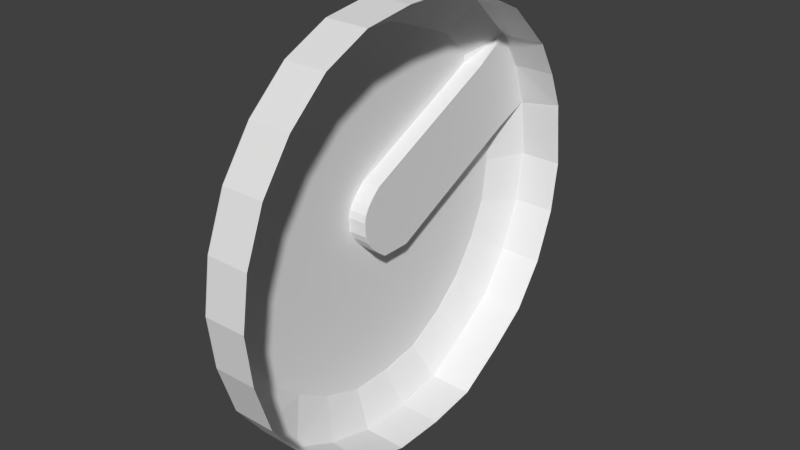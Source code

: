 # Source: helmet.016.blend  (saved by Blender 2.80.75; exported with 4.5.12 LTS)
import bpy
from mathutils import Matrix  # noqa: F401  (used for matrix-valued properties, if any)

bpy.ops.wm.read_factory_settings(use_empty=True)
scene = bpy.context.scene
scene.name = 'Scene'

# ---- collections
col_helmet = bpy.data.collections.new('helmet'); scene.collection.children.link(col_helmet)

# ---- world
world_world = bpy.data.worlds.new('World'); scene.world = world_world
world_world.color = (0.05088, 0.05088, 0.05088)
world_world.use_sun_shadow = False
world_world.sun_shadow_jitter_overblur = 0.0
world_world.cycles.sampling_method = 'MANUAL'
world_world.cycles.sample_map_resolution = 256

# ---- meshes
me_helmet_016 = bpy.data.meshes.new('helmet.016')
me_helmet_016.from_pydata([(-6.976, 158.9, 0.9382), (-6.976, 159.6, 0.8351), (-7.216, 159.5, 0.34), (-7.216, 158.9, 0.4254), (-6.976, 160.3, 0.5648), (-7.216, 160.1, 0.1163), (-6.976, 160.9, 0.143), (-7.216, 160.5, -0.2329), (-6.976, 161.4, -0.4057), (-7.216, 160.9, -0.6872), (-6.976, 161.7, -1.049), (-7.216, 161.2, -1.22), (-6.976, 161.8, -1.751), (-7.216, 161.3, -1.801), (-6.976, 161.8, -2.469), (-7.216, 161.3, -2.396), (-6.976, 161.6, -3.163), (-7.216, 161.1, -2.97), (-6.976, 161.3, -3.791), (-7.216, 160.9, -3.49), (-6.97, 159.0, -2.311), (-6.97, 159.3, -1.784), (-6.97, 159.4, -1.894), (-6.97, 159.1, -2.487), (-6.985, 159.3, -1.772), (-7.208, 159.3, -1.772), (-7.208, 159.4, -1.881), (-6.985, 159.4, -1.881), (-6.985, 158.8, -1.631), (-7.208, 158.8, -1.631), (-7.208, 159.0, -1.614), (-6.985, 159.0, -1.614), (-7.208, 159.1, -1.634), (-6.985, 159.1, -1.634), (-7.208, 160.4, -3.916), (-6.985, 160.7, -4.359), (-6.985, 160.4, -3.916), (-7.223, 159.5, 0.3126), (-7.223, 159.1, -1.62), (-7.223, 159.0, -1.599), (-7.223, 158.9, 0.3972), (-7.223, 160.0, 0.09104), (-7.223, 159.2, -1.675), (-7.208, 159.2, -1.688), (-6.985, 159.2, -1.688), (-7.208, 159.8, -2.695), (-7.208, 160.0, -3.102), (-6.985, 160.0, -3.102), (-6.985, 159.8, -2.695), (-7.223, 160.5, -0.2545), (-7.223, 159.4, -1.76), (-7.223, 160.9, -0.7038), (-7.223, 159.4, -1.872), (-7.223, 161.2, -1.233), (-7.223, 159.7, -2.279), (-6.97, 158.7, -1.703), (-6.97, 158.7, -1.689), (-6.97, 158.8, -1.639), (-6.97, 158.9, -1.623), (-6.97, 159.1, -1.646), (-6.97, 158.8, -1.959), (-6.97, 158.7, -1.783), (-6.97, 159.2, -1.7), (-6.97, 158.9, -2.135), (-6.97, 160.0, -3.11), (-6.97, 159.6, -3.439), (-6.97, 159.4, -3.042), (-6.97, 159.8, -2.703), (-6.97, 160.7, -4.415), (-6.97, 160.2, -4.711), (-6.97, 159.9, -4.233), (-6.97, 160.4, -3.924), (-7.208, 160.2, -3.509), (-6.985, 160.2, -3.509), (-7.208, 159.6, -2.288), (-6.985, 159.6, -2.288), (-6.97, 159.7, -3.836), (-6.97, 160.2, -3.517), (-6.97, 159.6, -2.297), (-6.97, 159.2, -2.644), (-7.223, 160.3, -3.501), (-7.223, 161.1, -2.972), (-7.223, 160.8, -3.473), (-7.223, 160.4, -3.89), (-7.223, 160.1, -3.094), (-7.223, 161.3, -2.401), (-7.223, 159.9, -2.687), (-7.223, 161.3, -1.81), (-6.955, 158.2, 0.867), (-6.371, 158.2, 0.8669), (-6.371, 158.9, 0.9516), (-6.955, 158.9, 0.9516), (-6.371, 159.6, 0.848), (-6.955, 159.6, 0.8481), (-6.371, 160.3, 0.5765), (-6.955, 160.3, 0.5766), (-6.371, 160.9, 0.1528), (-6.955, 160.9, 0.1529), (-6.371, 161.4, -0.3984), (-6.955, 161.4, -0.3983), (-6.371, 161.7, -1.045), (-6.955, 161.7, -1.045), (-6.371, 161.8, -1.75), (-6.955, 161.8, -1.75), (-6.371, 161.8, -2.471), (-6.955, 161.8, -2.471), (-6.371, 161.6, -3.168), (-6.955, 161.6, -3.168), (-6.371, 161.3, -3.799), (-6.955, 161.3, -3.799), (-6.955, 160.7, -4.421), (-6.371, 160.7, -4.421), (-6.371, 160.7, -4.431), (-6.955, 160.7, -4.424), (-6.976, 158.2, 0.8539), (-7.216, 158.3, 0.3556), (-6.985, 158.7, -1.675), (-7.208, 158.7, -1.676), (-7.223, 158.8, -1.616), (-7.223, 158.3, 0.3282), (-6.955, 157.5, 0.6411), (-6.371, 157.5, 0.6445), (-7.216, 157.8, 0.1686), (-6.976, 157.5, 0.629), (-7.223, 158.7, -1.663), (-7.223, 157.8, 0.1433), (-7.216, 160.5, -3.917), (-6.976, 160.7, -4.397), (-7.214, 160.5, -3.909), (-7.212, 160.5, -3.916), (-6.975, 160.7, -4.4), (-6.968, 160.7, -4.415), (-6.966, 160.7, -4.42), (-6.974, 160.7, -4.404), (-6.968, 157.5, 0.6381), (-6.968, 158.2, 0.8637), (-6.968, 158.9, 0.9483), (-6.968, 159.6, 0.8448), (-6.968, 160.3, 0.5736), (-6.968, 160.9, 0.1504), (-6.968, 161.4, -0.4002), (-6.968, 161.7, -1.046), (-6.968, 161.8, -1.75), (-6.968, 161.8, -2.471), (-6.968, 161.6, -3.166), (-6.968, 161.3, -3.797), (-6.974, 159.1, -1.637), (-6.974, 159.2, -1.691), (-6.974, 158.8, -1.633), (-6.974, 159.0, -1.616), (-7.219, 159.2, -1.685), (-7.219, 159.1, -1.631), (-7.219, 159.0, -1.61), (-7.219, 158.8, -1.627), (-7.221, 161.1, -2.968), (-7.221, 160.8, -3.482), (-7.221, 161.3, -2.396), (-7.221, 161.3, -1.804), (-7.221, 161.2, -1.226), (-7.221, 160.9, -0.695), (-7.221, 160.5, -0.2432), (-7.221, 160.1, 0.1041), (-7.221, 159.5, 0.3267), (-7.221, 158.9, 0.4116), (-7.221, 158.3, 0.3423), (-7.219, 158.7, -1.673), (-6.974, 159.3, -1.775), (-6.974, 159.4, -1.884), (-6.974, 159.6, -2.29), (-7.219, 159.3, -1.769), (-7.219, 159.4, -1.879), (-7.219, 159.6, -2.286), (-6.974, 159.8, -2.697), (-6.974, 160.0, -3.104), (-6.974, 160.2, -3.511), (-6.974, 160.4, -3.918), (-7.219, 159.8, -2.693), (-7.219, 160.0, -3.1), (-7.219, 160.2, -3.507), (-7.215, 160.4, -3.903), (-7.22, 160.5, -3.903), (-6.966, 160.2, -4.721), (-6.974, 158.7, -1.679), (-7.221, 157.8, 0.1562), (-6.371, 160.2, -4.719), (-6.955, 160.2, -4.724), (-6.976, 156.4, -0.292), (-7.216, 156.9, -0.5947), (-7.216, 156.6, -1.115), (-6.976, 156.1, -0.9203), (-7.216, 156.4, -1.689), (-6.976, 155.9, -1.614), (-7.216, 156.4, -2.284), (-6.976, 155.9, -2.332), (-7.216, 156.5, -2.864), (-6.976, 156.0, -3.034), (-7.216, 156.8, -3.397), (-6.976, 156.4, -3.677), (-7.216, 157.2, -3.852), (-6.976, 156.8, -4.226), (-7.216, 157.7, -4.201), (-6.976, 157.4, -4.648), (-7.216, 158.2, -4.425), (-6.976, 158.1, -4.918), (-7.216, 158.8, -4.51), (-6.976, 158.8, -5.021), (-6.97, 158.4, -2.405), (-6.97, 158.4, -2.265), (-6.985, 158.4, -2.264), (-6.985, 158.4, -2.403), (-7.208, 158.4, -2.404), (-7.208, 158.4, -2.265), (-6.985, 158.6, -1.749), (-6.985, 158.5, -1.858), (-7.208, 158.5, -1.86), (-7.208, 158.6, -1.751), (-6.985, 158.4, -1.983), (-7.208, 158.4, -1.985), (-7.208, 159.4, -4.439), (-6.985, 159.4, -4.437), (-6.985, 159.6, -4.881), (-7.223, 156.6, -1.126), (-7.223, 156.9, -0.6118), (-7.223, 158.4, -1.851), (-7.223, 158.4, -1.978), (-7.223, 158.3, -2.119), (-7.223, 156.4, -1.694), (-6.985, 158.4, -2.121), (-7.208, 158.4, -2.122), (-7.208, 158.8, -3.218), (-6.985, 158.8, -3.217), (-6.985, 159.0, -3.624), (-7.208, 159.0, -3.625), (-7.223, 156.4, -2.282), (-7.223, 158.3, -2.265), (-7.223, 156.6, -2.856), (-7.223, 158.4, -2.408), (-7.223, 156.8, -3.385), (-7.223, 158.6, -2.816), (-6.97, 158.6, -1.744), (-6.97, 158.5, -1.854), (-6.97, 158.4, -1.982), (-6.97, 158.4, -2.121), (-6.97, 159.0, -3.619), (-6.97, 158.8, -3.212), (-6.97, 159.6, -4.924), (-6.97, 159.4, -4.432), (-7.208, 159.2, -4.032), (-6.985, 159.2, -4.03), (-6.985, 158.6, -2.81), (-7.208, 158.6, -2.811), (-6.97, 159.2, -4.025), (-6.97, 158.6, -2.806), (-7.223, 159.2, -4.037), (-7.223, 159.4, -4.426), (-7.223, 158.8, -4.482), (-7.223, 158.2, -4.406), (-7.223, 159.0, -3.631), (-7.223, 157.7, -4.183), (-7.223, 158.8, -3.224), (-7.223, 157.2, -3.836), (-6.955, 157.0, 0.2688), (-6.955, 156.4, -0.2838), (-6.371, 156.4, -0.2749), (-6.371, 157.0, 0.2777), (-6.955, 156.1, -0.9149), (-6.371, 156.1, -0.906), (-6.955, 155.9, -1.612), (-6.371, 155.9, -1.603), (-6.955, 155.9, -2.333), (-6.371, 155.9, -2.324), (-6.955, 156.0, -3.038), (-6.371, 156.0, -3.029), (-6.955, 156.4, -3.684), (-6.371, 156.4, -3.675), (-6.955, 156.8, -4.236), (-6.371, 156.8, -4.227), (-6.955, 157.4, -4.659), (-6.371, 157.4, -4.65), (-6.955, 158.1, -4.931), (-6.371, 158.1, -4.922), (-6.955, 158.8, -5.034), (-6.371, 158.8, -5.025), (-6.955, 159.6, -4.942), (-6.955, 159.6, -4.94), (-6.371, 159.7, -4.926), (-6.371, 159.6, -4.934), (-6.976, 157.0, 0.2581), (-7.216, 157.3, -0.1392), (-7.223, 157.3, -0.1613), (-7.223, 158.6, -1.739), (-7.216, 159.4, -4.453), (-6.976, 159.6, -4.932), (-7.212, 159.4, -4.446), (-7.214, 159.4, -4.439), (-6.975, 159.6, -4.924), (-6.974, 159.6, -4.923), (-6.966, 159.6, -4.938), (-6.968, 159.6, -4.94), (-6.968, 157.0, 0.266), (-6.968, 156.4, -0.286), (-6.968, 156.1, -0.9164), (-6.968, 155.9, -1.612), (-6.968, 155.9, -2.333), (-6.968, 156.0, -3.037), (-6.968, 156.4, -3.683), (-6.968, 156.8, -4.233), (-6.968, 157.4, -4.656), (-6.968, 158.1, -4.928), (-6.968, 158.8, -5.031), (-6.974, 158.4, -1.983), (-6.974, 158.4, -2.121), (-6.974, 158.6, -1.748), (-6.974, 158.5, -1.857), (-7.219, 158.4, -2.122), (-7.219, 158.4, -1.983), (-7.219, 158.5, -1.858), (-7.219, 158.6, -1.748), (-7.221, 158.2, -4.414), (-7.221, 158.8, -4.496), (-7.221, 157.7, -4.191), (-7.221, 157.2, -3.843), (-7.221, 156.8, -3.391), (-7.221, 156.5, -2.86), (-7.221, 156.4, -2.283), (-7.221, 156.4, -1.691), (-7.221, 156.6, -1.12), (-7.221, 156.9, -0.6029), (-7.221, 157.3, -0.15), (-6.974, 158.4, -2.264), (-6.974, 158.4, -2.403), (-6.974, 158.6, -2.809), (-7.219, 158.3, -2.265), (-7.219, 158.4, -2.405), (-7.219, 158.6, -2.812), (-6.974, 158.8, -3.216), (-6.974, 159.0, -3.622), (-6.974, 159.2, -4.029), (-6.974, 159.4, -4.436), (-7.219, 158.8, -3.22), (-7.219, 159.0, -3.627), (-7.219, 159.2, -4.033), (-7.215, 159.4, -4.432), (-7.22, 159.4, -4.44)], [], [(0, 1, 2, 3), (1, 4, 5, 2), (4, 6, 7, 5), (6, 8, 9, 7), (8, 10, 11, 9), (10, 12, 13, 11), (12, 14, 15, 13), (14, 16, 17, 15), (16, 18, 19, 17), (20, 21, 22, 23), (24, 25, 26, 27), (28, 29, 30, 31), (31, 30, 32, 33), (34, 35, 36), (37, 38, 39, 40), (37, 41, 42, 38), (33, 32, 43, 44), (44, 43, 25, 24), (45, 46, 47, 48), (49, 50, 42, 41), (51, 52, 50, 49), (53, 54, 52, 51), (55, 56, 57), (58, 59, 60, 61), (59, 62, 63, 60), (63, 62, 21, 20), (64, 65, 66, 67), (68, 69, 70, 71), (72, 34, 36, 73), (46, 72, 73, 47), (27, 26, 74, 75), (75, 74, 45, 48), (71, 70, 76, 77), (77, 76, 65, 64), (23, 22, 78, 79), (79, 78, 67, 66), (80, 81, 82, 83), (84, 85, 81, 80), (86, 87, 85, 84), (87, 86, 54, 53), (88, 89, 90, 91), (91, 90, 92, 93), (93, 92, 94, 95), (95, 94, 96, 97), (97, 96, 98, 99), (99, 98, 100, 101), (101, 100, 102, 103), (103, 102, 104, 105), (105, 104, 106, 107), (107, 106, 108, 109), (110, 111, 112, 113), (114, 0, 3, 115), (116, 117, 29, 28), (40, 39, 118, 119), (120, 121, 89, 88), (122, 123, 114, 115), (124, 125, 119, 118), (57, 58, 61, 55), (126, 19, 18, 127), (110, 109, 108, 111), (34, 128, 129), (130, 131, 132, 133), (134, 135, 123), (135, 114, 123), (136, 0, 114, 135), (137, 1, 0, 136), (138, 4, 1, 137), (139, 6, 4, 138), (140, 8, 6, 139), (141, 10, 8, 140), (142, 12, 10, 141), (143, 14, 12, 142), (144, 16, 14, 143), (145, 18, 16, 144), (146, 33, 44, 147), (148, 28, 31, 149), (149, 31, 33, 146), (150, 43, 32, 151), (152, 30, 29, 153), (151, 32, 30, 152), (130, 35, 34, 129), (154, 17, 19, 155), (156, 15, 17, 154), (157, 13, 15, 156), (158, 11, 13, 157), (159, 9, 11, 158), (160, 7, 9, 159), (161, 5, 7, 160), (162, 2, 5, 161), (163, 3, 2, 162), (164, 115, 3, 163), (153, 29, 117, 165), (147, 44, 24, 166), (166, 24, 27, 167), (167, 27, 75, 168), (169, 25, 43, 150), (170, 26, 25, 169), (171, 74, 26, 170), (168, 75, 48, 172), (172, 48, 47, 173), (173, 47, 73, 174), (174, 73, 36, 175), (176, 45, 74, 171), (177, 46, 45, 176), (178, 72, 46, 177), (179, 34, 72, 178), (155, 19, 126, 180), (68, 132, 181, 69), (182, 116, 28, 148), (183, 122, 115, 164), (131, 127, 18, 145), (175, 36, 35, 133), (34, 179, 128), (180, 128, 179, 83), (126, 129, 128, 180), (110, 113, 132, 131), (132, 68, 133), (133, 35, 130), (130, 127, 131), (91, 136, 135, 88), (93, 137, 136, 91), (95, 138, 137, 93), (97, 139, 138, 95), (99, 140, 139, 97), (101, 141, 140, 99), (103, 142, 141, 101), (105, 143, 142, 103), (107, 144, 143, 105), (109, 145, 144, 107), (59, 146, 147, 62), (57, 148, 149, 58), (58, 149, 146, 59), (42, 150, 151, 38), (39, 152, 153, 118), (38, 151, 152, 39), (127, 130, 129, 126), (81, 154, 155, 82), (85, 156, 154, 81), (87, 157, 156, 85), (53, 158, 157, 87), (51, 159, 158, 53), (49, 160, 159, 51), (41, 161, 160, 49), (37, 162, 161, 41), (40, 163, 162, 37), (119, 164, 163, 40), (118, 153, 165, 124), (62, 147, 166, 21), (21, 166, 167, 22), (22, 167, 168, 78), (50, 169, 150, 42), (52, 170, 169, 50), (54, 171, 170, 52), (78, 168, 172, 67), (67, 172, 173, 64), (64, 173, 174, 77), (77, 174, 175, 71), (86, 176, 171, 54), (84, 177, 176, 86), (80, 178, 177, 84), (83, 179, 178, 80), (82, 155, 180, 83), (56, 182, 148, 57), (125, 183, 164, 119), (110, 131, 145, 109), (71, 175, 133, 68), (112, 184, 185, 113), (185, 181, 132, 113), (88, 135, 134, 120), (186, 187, 188, 189), (189, 188, 190, 191), (191, 190, 192, 193), (193, 192, 194, 195), (195, 194, 196, 197), (197, 196, 198, 199), (199, 198, 200, 201), (201, 200, 202, 203), (203, 202, 204, 205), (20, 23, 206, 207), (208, 209, 210, 211), (212, 213, 214, 215), (213, 216, 217, 214), (218, 219, 220), (221, 222, 223, 224), (221, 224, 225, 226), (216, 227, 228, 217), (227, 208, 211, 228), (229, 230, 231, 232), (233, 226, 225, 234), (235, 233, 234, 236), (237, 235, 236, 238), (55, 239, 56), (240, 61, 60, 241), (241, 60, 63, 242), (63, 20, 207, 242), (243, 244, 66, 65), (245, 246, 70, 69), (247, 248, 219, 218), (232, 231, 248, 247), (209, 249, 250, 210), (249, 230, 229, 250), (246, 251, 76, 70), (251, 243, 65, 76), (23, 79, 252, 206), (79, 66, 244, 252), (253, 254, 255, 256), (257, 253, 256, 258), (259, 257, 258, 260), (260, 237, 238, 259), (261, 262, 263, 264), (262, 265, 266, 263), (265, 267, 268, 266), (267, 269, 270, 268), (269, 271, 272, 270), (271, 273, 274, 272), (273, 275, 276, 274), (275, 277, 278, 276), (277, 279, 280, 278), (279, 281, 282, 280), (283, 284, 285, 286), (287, 288, 187, 186), (116, 212, 215, 117), (222, 289, 290, 223), (120, 261, 264, 121), (122, 288, 287, 123), (124, 290, 289, 125), (239, 55, 61, 240), (291, 292, 205, 204), (283, 286, 282, 281), (218, 293, 294), (295, 296, 297, 298), (299, 134, 123), (299, 123, 287), (300, 299, 287, 186), (301, 300, 186, 189), (302, 301, 189, 191), (303, 302, 191, 193), (304, 303, 193, 195), (305, 304, 195, 197), (306, 305, 197, 199), (307, 306, 199, 201), (308, 307, 201, 203), (309, 308, 203, 205), (310, 311, 227, 216), (312, 313, 213, 212), (313, 310, 216, 213), (314, 315, 217, 228), (316, 317, 215, 214), (315, 316, 214, 217), (295, 293, 218, 220), (318, 319, 204, 202), (320, 318, 202, 200), (321, 320, 200, 198), (322, 321, 198, 196), (323, 322, 196, 194), (324, 323, 194, 192), (325, 324, 192, 190), (326, 325, 190, 188), (327, 326, 188, 187), (328, 327, 187, 288), (317, 165, 117, 215), (311, 329, 208, 227), (329, 330, 209, 208), (330, 331, 249, 209), (332, 314, 228, 211), (333, 332, 211, 210), (334, 333, 210, 250), (331, 335, 230, 249), (335, 336, 231, 230), (336, 337, 248, 231), (337, 338, 219, 248), (339, 334, 250, 229), (340, 339, 229, 232), (341, 340, 232, 247), (342, 341, 247, 218), (319, 343, 291, 204), (245, 69, 181, 297), (182, 312, 212, 116), (183, 328, 288, 122), (298, 309, 205, 292), (338, 296, 220, 219), (218, 294, 342), (343, 254, 342, 294), (291, 343, 294, 293), (283, 298, 297, 284), (297, 296, 245), (296, 295, 220), (295, 298, 292), (262, 261, 299, 300), (265, 262, 300, 301), (267, 265, 301, 302), (269, 267, 302, 303), (271, 269, 303, 304), (273, 271, 304, 305), (275, 273, 305, 306), (277, 275, 306, 307), (279, 277, 307, 308), (281, 279, 308, 309), (241, 242, 311, 310), (239, 240, 313, 312), (240, 241, 310, 313), (225, 224, 315, 314), (223, 290, 317, 316), (224, 223, 316, 315), (292, 291, 293, 295), (256, 255, 319, 318), (258, 256, 318, 320), (260, 258, 320, 321), (237, 260, 321, 322), (235, 237, 322, 323), (233, 235, 323, 324), (226, 233, 324, 325), (221, 226, 325, 326), (222, 221, 326, 327), (289, 222, 327, 328), (290, 124, 165, 317), (242, 207, 329, 311), (207, 206, 330, 329), (206, 252, 331, 330), (234, 225, 314, 332), (236, 234, 332, 333), (238, 236, 333, 334), (252, 244, 335, 331), (244, 243, 336, 335), (243, 251, 337, 336), (251, 246, 338, 337), (259, 238, 334, 339), (257, 259, 339, 340), (253, 257, 340, 341), (254, 253, 341, 342), (255, 254, 343, 319), (56, 239, 312, 182), (125, 289, 328, 183), (283, 281, 309, 298), (246, 245, 296, 338), (285, 284, 185, 184), (185, 284, 297, 181), (261, 120, 134, 299)])
_uv = me_helmet_016.uv_layers.new(name='UVMap')
_uv.uv.foreach_set('vector', [0.2687, 0.9407, 0.1699, 0.8726, 0.2267, 0.8085, 0.3085, 0.8649, 0.1699, 0.8726, 0.09036, 0.7828, 0.1609, 0.7341, 0.2267, 0.8085, 0.09036, 0.7828, 0.03459, 0.6765, 0.1147, 0.6461, 0.1609, 0.7341, 0.03459, 0.6765, 0.005877, 0.56, 0.09091, 0.5497, 0.1147, 0.6461, 0.005877, 0.56, 0.005877, 0.44, 0.09091, 0.4503, 0.09091, 0.5497, 0.005877, 0.44, 0.03459, 0.3235, 0.1147, 0.3539, 0.09091, 0.4503, 0.03459, 0.3235, 0.09036, 0.2172, 0.1609, 0.2659, 0.1147, 0.3539, 0.09036, 0.2172, 0.1699, 0.1274, 0.2267, 0.1915, 0.1609, 0.2659, 0.1699, 0.1274, 0.2687, 0.05926, 0.3085, 0.1351, 0.2267, 0.1915, 0.5, 0.01666, 0.4042, 0.1001, 0.404, 0.1001, 0.5, 0.00959, 0.4019, 0.1021, 0.4019, 0.1021, 0.4019, 0.1021, 0.4019, 0.1021, 0.4744, 0.09327, 0.4744, 0.09327, 0.4292, 0.09876, 0.4292, 0.09876, 0.4292, 0.09876, 0.4292, 0.09876, 0.4019, 0.1021, 0.4019, 0.1021, 0.4019, 0.1021, 0.3802, 0.02632, 0.4019, 0.1021, 0.2295, 0.8016, 0.4006, 0.1073, 0.4283, 0.1043, 0.3104, 0.8573, 0.2295, 0.8016, 0.1645, 0.7281, 0.4001, 0.1068, 0.4006, 0.1073, 0.4019, 0.1021, 0.4019, 0.1021, 0.4019, 0.1021, 0.4019, 0.1021, 0.4019, 0.1021, 0.4019, 0.1021, 0.4019, 0.1021, 0.4019, 0.1021, 0.4019, 0.1021, 0.4019, 0.1021, 0.4019, 0.1021, 0.4019, 0.1021, 0.119, 0.6412, 0.3997, 0.1062, 0.4001, 0.1068, 0.1645, 0.7281, 0.09556, 0.5459, 0.3995, 0.1056, 0.3997, 0.1062, 0.119, 0.6412, 0.09559, 0.4478, 0.3995, 0.1048, 0.3995, 0.1056, 0.09556, 0.5459, 0.5, 0.07672, 0.5, 0.08371, 0.4772, 0.09144, 0.4329, 0.09553, 0.4053, 0.09959, 0.5, 0.0308, 0.5, 0.03787, 0.4053, 0.09959, 0.4046, 0.09996, 0.5, 0.02373, 0.5, 0.0308, 0.5, 0.02373, 0.4046, 0.09996, 0.4042, 0.1001, 0.5, 0.01666, 0.4044, 0.09964, 0.5, 0.004814, 0.5, 0.006406, 0.4044, 0.09968, 0.3834, 0.01436, 0.5, 4.4e-05, 0.5, 0.00163, 0.4044, 0.09954, 0.4019, 0.1021, 0.4019, 0.1021, 0.4019, 0.1021, 0.4019, 0.1021, 0.4019, 0.1021, 0.4019, 0.1021, 0.4019, 0.1021, 0.4019, 0.1021, 0.4019, 0.1021, 0.4019, 0.1021, 0.4019, 0.1021, 0.4019, 0.1021, 0.4019, 0.1021, 0.4019, 0.1021, 0.4019, 0.1021, 0.4019, 0.1021, 0.4044, 0.09954, 0.5, 0.00163, 0.5, 0.003222, 0.4044, 0.09959, 0.4044, 0.09959, 0.5, 0.003222, 0.5, 0.004814, 0.4044, 0.09964, 0.5, 0.00959, 0.404, 0.1001, 0.4044, 0.09973, 0.5, 0.007998, 0.5, 0.007998, 0.4044, 0.09973, 0.4044, 0.09968, 0.5, 0.006406, 0.3995, 0.1034, 0.2307, 0.1919, 0.3107, 0.1371, 0.3994, 0.103, 0.3994, 0.1038, 0.1652, 0.2655, 0.2307, 0.1919, 0.3995, 0.1034, 0.3995, 0.1042, 0.1193, 0.3525, 0.1652, 0.2655, 0.3994, 0.1038, 0.1193, 0.3525, 0.3995, 0.1042, 0.3995, 0.1048, 0.09559, 0.4478, 0.3875, 0.9863, 0.3875, 0.9863, 0.2676, 0.9427, 0.2676, 0.9427, 0.2676, 0.9427, 0.2676, 0.9427, 0.1684, 0.8743, 0.1684, 0.8743, 0.1684, 0.8743, 0.1684, 0.8743, 0.08851, 0.784, 0.08851, 0.784, 0.08851, 0.784, 0.08851, 0.784, 0.03249, 0.6773, 0.03249, 0.6773, 0.03249, 0.6773, 0.03249, 0.6773, 0.003646, 0.5603, 0.003646, 0.5603, 0.003646, 0.5603, 0.003646, 0.5603, 0.003646, 0.4397, 0.003646, 0.4397, 0.003646, 0.4397, 0.003646, 0.4397, 0.03249, 0.3227, 0.03249, 0.3227, 0.03249, 0.3227, 0.03249, 0.3227, 0.08851, 0.216, 0.08851, 0.216, 0.08851, 0.216, 0.08851, 0.216, 0.1684, 0.1257, 0.1684, 0.1257, 0.1684, 0.1257, 0.1684, 0.1257, 0.2676, 0.05727, 0.2676, 0.05727, 0.3773, 0.01568, 0.3803, 0.01453, 0.3842, 0.01406, 0.3785, 0.01553, 0.388, 0.9842, 0.2687, 0.9407, 0.3085, 0.8649, 0.4072, 0.9008, 0.5, 0.09015, 0.5, 0.09015, 0.4744, 0.09327, 0.4744, 0.09327, 0.3104, 0.8573, 0.4283, 0.1043, 0.4739, 0.09912, 0.4082, 0.8928, 0.4999, 1.0, 0.4983, 0.9998, 0.3875, 0.9863, 0.3875, 0.9863, 0.5, 0.9121, 0.5, 0.9978, 0.388, 0.9842, 0.4072, 0.9008, 0.5, 0.09609, 0.5, 0.9039, 0.4082, 0.8928, 0.4739, 0.09912, 0.4772, 0.09144, 0.4329, 0.09553, 0.5, 0.03787, 0.5, 0.07672, 0.3993, 0.1006, 0.3085, 0.1351, 0.2687, 0.05926, 0.3758, 0.01866, 0.3773, 0.01568, 0.2676, 0.05727, 0.2676, 0.05727, 0.3729, 0.01735, 0.4019, 0.1021, 0.4019, 0.1021, 0.4006, 0.1014, 0.378, 0.02249, 0.3766, 0.01717, 0.3776, 0.01622, 0.3783, 0.01888, 0.5, 0.9989, 0.3877, 0.9852, 0.5, 0.9978, 0.3877, 0.9852, 0.388, 0.9842, 0.5, 0.9978, 0.2682, 0.9417, 0.2687, 0.9407, 0.388, 0.9842, 0.3877, 0.9852, 0.1692, 0.8734, 0.1699, 0.8726, 0.2687, 0.9407, 0.2682, 0.9417, 0.08943, 0.7834, 0.09036, 0.7828, 0.1699, 0.8726, 0.1692, 0.8734, 0.03354, 0.6769, 0.03459, 0.6765, 0.09036, 0.7828, 0.08943, 0.7834, 0.004761, 0.5601, 0.005877, 0.56, 0.03459, 0.6765, 0.03354, 0.6769, 0.004761, 0.4399, 0.005877, 0.44, 0.005877, 0.56, 0.004761, 0.5601, 0.03354, 0.3231, 0.03459, 0.3235, 0.005877, 0.44, 0.004761, 0.4399, 0.08943, 0.2166, 0.09036, 0.2172, 0.03459, 0.3235, 0.03354, 0.3231, 0.1692, 0.1266, 0.1699, 0.1274, 0.09036, 0.2172, 0.08943, 0.2166, 0.2682, 0.05827, 0.2687, 0.05926, 0.1699, 0.1274, 0.1692, 0.1266, 0.4036, 0.1008, 0.4019, 0.1021, 0.4019, 0.1021, 0.4032, 0.101, 0.4758, 0.09235, 0.4744, 0.09327, 0.4292, 0.09876, 0.431, 0.09714, 0.431, 0.09714, 0.4292, 0.09876, 0.4019, 0.1021, 0.4036, 0.1008, 0.401, 0.1044, 0.4019, 0.1021, 0.4019, 0.1021, 0.4013, 0.1047, 0.4287, 0.1015, 0.4292, 0.09876, 0.4744, 0.09327, 0.4741, 0.09619, 0.4013, 0.1047, 0.4019, 0.1021, 0.4292, 0.09876, 0.4287, 0.1015, 0.378, 0.02249, 0.3802, 0.02632, 0.4019, 0.1021, 0.4006, 0.1014, 0.2287, 0.1917, 0.2267, 0.1915, 0.3085, 0.1351, 0.3096, 0.1361, 0.163, 0.2657, 0.1609, 0.2659, 0.2267, 0.1915, 0.2287, 0.1917, 0.117, 0.3532, 0.1147, 0.3539, 0.1609, 0.2659, 0.163, 0.2657, 0.09325, 0.4491, 0.09091, 0.4503, 0.1147, 0.3539, 0.117, 0.3532, 0.09324, 0.5478, 0.09091, 0.5497, 0.09091, 0.4503, 0.09325, 0.4491, 0.1168, 0.6437, 0.1147, 0.6461, 0.09091, 0.5497, 0.09324, 0.5478, 0.1627, 0.7311, 0.1609, 0.7341, 0.1147, 0.6461, 0.1168, 0.6437, 0.2281, 0.805, 0.2267, 0.8085, 0.1609, 0.7341, 0.1627, 0.7311, 0.3095, 0.8611, 0.3085, 0.8649, 0.2267, 0.8085, 0.2281, 0.805, 0.4113, 0.8951, 0.4144, 0.8974, 0.3129, 0.8632, 0.3117, 0.8603, 0.4741, 0.09619, 0.4744, 0.09327, 0.5, 0.09015, 0.5, 0.09312, 0.4032, 0.101, 0.4019, 0.1021, 0.4019, 0.1021, 0.403, 0.1011, 0.403, 0.1011, 0.4019, 0.1021, 0.4019, 0.1021, 0.403, 0.1011, 0.403, 0.1011, 0.4019, 0.1021, 0.4019, 0.1021, 0.4031, 0.1009, 0.4008, 0.1041, 0.4019, 0.1021, 0.4019, 0.1021, 0.401, 0.1044, 0.4007, 0.1038, 0.4019, 0.1021, 0.4019, 0.1021, 0.4008, 0.1041, 0.4007, 0.1034, 0.4019, 0.1021, 0.4019, 0.1021, 0.4007, 0.1038, 0.4031, 0.1009, 0.4019, 0.1021, 0.4019, 0.1021, 0.4031, 0.1009, 0.4031, 0.1009, 0.4019, 0.1021, 0.4019, 0.1021, 0.4031, 0.1009, 0.4031, 0.1009, 0.4019, 0.1021, 0.4019, 0.1021, 0.4031, 0.1008, 0.4031, 0.1008, 0.4019, 0.1021, 0.4019, 0.1021, 0.4031, 0.1008, 0.4007, 0.1032, 0.4019, 0.1021, 0.4019, 0.1021, 0.4007, 0.1034, 0.4007, 0.1029, 0.4019, 0.1021, 0.4019, 0.1021, 0.4007, 0.1032, 0.4007, 0.1027, 0.4019, 0.1021, 0.4019, 0.1021, 0.4007, 0.1029, 0.4013, 0.1023, 0.4019, 0.1021, 0.4019, 0.1021, 0.4007, 0.1027, 0.3096, 0.1361, 0.3085, 0.1351, 0.3993, 0.1006, 0.3994, 0.1018, 0.3806, 0.01995, 0.3789, 0.01781, 0.5001, 0.002004, 0.5002, 0.004004, 0.5, 0.08693, 0.5, 0.09015, 0.4744, 0.09327, 0.4758, 0.09235, 0.5015, 0.9027, 0.503, 0.9015, 0.4098, 0.891, 0.409, 0.8919, 0.3766, 0.01717, 0.3758, 0.01866, 0.2687, 0.05926, 0.2682, 0.05827, 0.4042, 0.1007, 0.4041, 0.1019, 0.3864, 0.02319, 0.3849, 0.01878, 0.4019, 0.1021, 0.4013, 0.1023, 0.4019, 0.1021, 0.3994, 0.1018, 0.4019, 0.1021, 0.4013, 0.1023, 0.3994, 0.103, 0.3993, 0.1006, 0.4006, 0.1014, 0.4019, 0.1021, 0.3994, 0.1018, 0.3773, 0.01568, 0.378, 0.01506, 0.3776, 0.01622, 0.3766, 0.01717, 0.3776, 0.01622, 0.3786, 0.01774, 0.3783, 0.01888, 0.3783, 0.01888, 0.3802, 0.02632, 0.378, 0.02249, 0.378, 0.02249, 0.3758, 0.01866, 0.3766, 0.01717, 0.2676, 0.9427, 0.2682, 0.9417, 0.3877, 0.9852, 0.3875, 0.9863, 0.1684, 0.8743, 0.1692, 0.8734, 0.2682, 0.9417, 0.2676, 0.9427, 0.08851, 0.784, 0.08943, 0.7834, 0.1692, 0.8734, 0.1684, 0.8743, 0.03249, 0.6773, 0.03354, 0.6769, 0.08943, 0.7834, 0.08851, 0.784, 0.003646, 0.5603, 0.004761, 0.5601, 0.03354, 0.6769, 0.03249, 0.6773, 0.003646, 0.4397, 0.004761, 0.4399, 0.004761, 0.5601, 0.003646, 0.5603, 0.03249, 0.3227, 0.03354, 0.3231, 0.004761, 0.4399, 0.003646, 0.4397, 0.08851, 0.216, 0.08943, 0.2166, 0.03354, 0.3231, 0.03249, 0.3227, 0.1684, 0.1257, 0.1692, 0.1266, 0.08943, 0.2166, 0.08851, 0.216, 0.2676, 0.05727, 0.2682, 0.05827, 0.1692, 0.1266, 0.1684, 0.1257, 0.4053, 0.09959, 0.4036, 0.1008, 0.4032, 0.101, 0.4046, 0.09996, 0.4772, 0.09144, 0.4758, 0.09235, 0.431, 0.09714, 0.4329, 0.09553, 0.4329, 0.09553, 0.431, 0.09714, 0.4036, 0.1008, 0.4053, 0.09959, 0.4001, 0.1068, 0.401, 0.1044, 0.4013, 0.1047, 0.4006, 0.1073, 0.4283, 0.1043, 0.4287, 0.1015, 0.4741, 0.09619, 0.4739, 0.09912, 0.4006, 0.1073, 0.4013, 0.1047, 0.4287, 0.1015, 0.4283, 0.1043, 0.3758, 0.01866, 0.378, 0.02249, 0.4006, 0.1014, 0.3993, 0.1006, 0.2307, 0.1919, 0.2287, 0.1917, 0.3096, 0.1361, 0.3107, 0.1371, 0.1652, 0.2655, 0.163, 0.2657, 0.2287, 0.1917, 0.2307, 0.1919, 0.1193, 0.3525, 0.117, 0.3532, 0.163, 0.2657, 0.1652, 0.2655, 0.09559, 0.4478, 0.09325, 0.4491, 0.117, 0.3532, 0.1193, 0.3525, 0.09556, 0.5459, 0.09324, 0.5478, 0.09325, 0.4491, 0.09559, 0.4478, 0.119, 0.6412, 0.1168, 0.6437, 0.09324, 0.5478, 0.09556, 0.5459, 0.1645, 0.7281, 0.1627, 0.7311, 0.1168, 0.6437, 0.119, 0.6412, 0.2295, 0.8016, 0.2281, 0.805, 0.1627, 0.7311, 0.1645, 0.7281, 0.3104, 0.8573, 0.3095, 0.8611, 0.2281, 0.805, 0.2295, 0.8016, 0.4082, 0.8928, 0.4113, 0.8951, 0.3117, 0.8603, 0.3104, 0.8573, 0.4739, 0.09912, 0.4741, 0.09619, 0.5, 0.09312, 0.5, 0.09609, 0.4046, 0.09996, 0.4032, 0.101, 0.403, 0.1011, 0.4042, 0.1001, 0.4042, 0.1001, 0.403, 0.1011, 0.403, 0.1011, 0.404, 0.1001, 0.404, 0.1001, 0.403, 0.1011, 0.4031, 0.1009, 0.4044, 0.09973, 0.3997, 0.1062, 0.4008, 0.1041, 0.401, 0.1044, 0.4001, 0.1068, 0.3995, 0.1056, 0.4007, 0.1038, 0.4008, 0.1041, 0.3997, 0.1062, 0.3995, 0.1048, 0.4007, 0.1034, 0.4007, 0.1038, 0.3995, 0.1056, 0.4044, 0.09973, 0.4031, 0.1009, 0.4031, 0.1009, 0.4044, 0.09968, 0.4044, 0.09968, 0.4031, 0.1009, 0.4031, 0.1009, 0.4044, 0.09964, 0.4044, 0.09964, 0.4031, 0.1009, 0.4031, 0.1008, 0.4044, 0.09959, 0.4044, 0.09959, 0.4031, 0.1008, 0.4031, 0.1008, 0.4044, 0.09954, 0.3995, 0.1042, 0.4007, 0.1032, 0.4007, 0.1034, 0.3995, 0.1048, 0.3994, 0.1038, 0.4007, 0.1029, 0.4007, 0.1032, 0.3995, 0.1042, 0.3995, 0.1034, 0.4007, 0.1027, 0.4007, 0.1029, 0.3994, 0.1038, 0.3994, 0.103, 0.4013, 0.1023, 0.4007, 0.1027, 0.3995, 0.1034, 0.3107, 0.1371, 0.3096, 0.1361, 0.3994, 0.1018, 0.3994, 0.103, 0.5, 0.08371, 0.5, 0.08693, 0.4758, 0.09235, 0.4772, 0.09144, 0.5, 0.9039, 0.5015, 0.9027, 0.409, 0.8919, 0.4082, 0.8928, 0.3773, 0.01568, 0.3766, 0.01717, 0.2682, 0.05827, 0.2676, 0.05727, 0.4044, 0.09954, 0.4042, 0.1007, 0.3849, 0.01878, 0.3834, 0.01436, 0.3842, 0.01406, 0.4979, 0.000258, 0.4999, 9e-06, 0.3785, 0.01553, 0.4999, 9e-06, 0.5001, 0.002004, 0.3789, 0.01781, 0.3785, 0.01553, 0.3875, 0.9863, 0.3877, 0.9852, 0.5, 0.9989, 0.4999, 1.0, 0.2687, 0.9407, 0.3085, 0.8649, 0.2267, 0.8085, 0.1699, 0.8726, 0.1699, 0.8726, 0.2267, 0.8085, 0.1609, 0.7341, 0.09036, 0.7828, 0.09036, 0.7828, 0.1609, 0.7341, 0.1147, 0.6461, 0.03459, 0.6765, 0.03459, 0.6765, 0.1147, 0.6461, 0.09091, 0.5497, 0.005877, 0.56, 0.005877, 0.56, 0.09091, 0.5497, 0.09091, 0.4503, 0.005877, 0.44, 0.005877, 0.44, 0.09091, 0.4503, 0.1147, 0.3539, 0.03459, 0.3235, 0.03459, 0.3235, 0.1147, 0.3539, 0.1609, 0.2659, 0.09036, 0.2172, 0.09036, 0.2172, 0.1609, 0.2659, 0.2267, 0.1915, 0.1699, 0.1274, 0.1699, 0.1274, 0.2267, 0.1915, 0.3085, 0.1351, 0.2687, 0.05926, 0.5, 0.01666, 0.5, 0.00959, 0.404, 0.1001, 0.4042, 0.1001, 0.4019, 0.1021, 0.4019, 0.1021, 0.4019, 0.1021, 0.4019, 0.1021, 0.4744, 0.09327, 0.4292, 0.09876, 0.4292, 0.09876, 0.4744, 0.09327, 0.4292, 0.09876, 0.4019, 0.1021, 0.4019, 0.1021, 0.4292, 0.09876, 0.4019, 0.1021, 0.4019, 0.1021, 0.3802, 0.02632, 0.2295, 0.8016, 0.3104, 0.8573, 0.4283, 0.1043, 0.4006, 0.1073, 0.2295, 0.8016, 0.4006, 0.1073, 0.4001, 0.1068, 0.1645, 0.7281, 0.4019, 0.1021, 0.4019, 0.1021, 0.4019, 0.1021, 0.4019, 0.1021, 0.4019, 0.1021, 0.4019, 0.1021, 0.4019, 0.1021, 0.4019, 0.1021, 0.4019, 0.1021, 0.4019, 0.1021, 0.4019, 0.1021, 0.4019, 0.1021, 0.119, 0.6412, 0.1645, 0.7281, 0.4001, 0.1068, 0.3997, 0.1062, 0.09556, 0.5459, 0.119, 0.6412, 0.3997, 0.1062, 0.3995, 0.1056, 0.09559, 0.4478, 0.09556, 0.5459, 0.3995, 0.1056, 0.3995, 0.1048, 0.5, 0.07672, 0.4772, 0.09144, 0.5, 0.08371, 0.4329, 0.09553, 0.5, 0.03787, 0.5, 0.0308, 0.4053, 0.09959, 0.4053, 0.09959, 0.5, 0.0308, 0.5, 0.02373, 0.4046, 0.09996, 0.5, 0.02373, 0.5, 0.01666, 0.4042, 0.1001, 0.4046, 0.09996, 0.4044, 0.09964, 0.4044, 0.09968, 0.5, 0.006406, 0.5, 0.004814, 0.3834, 0.01436, 0.4044, 0.09954, 0.5, 0.00163, 0.5, 4.4e-05, 0.4019, 0.1021, 0.4019, 0.1021, 0.4019, 0.1021, 0.4019, 0.1021, 0.4019, 0.1021, 0.4019, 0.1021, 0.4019, 0.1021, 0.4019, 0.1021, 0.4019, 0.1021, 0.4019, 0.1021, 0.4019, 0.1021, 0.4019, 0.1021, 0.4019, 0.1021, 0.4019, 0.1021, 0.4019, 0.1021, 0.4019, 0.1021, 0.4044, 0.09954, 0.4044, 0.09959, 0.5, 0.003222, 0.5, 0.00163, 0.4044, 0.09959, 0.4044, 0.09964, 0.5, 0.004814, 0.5, 0.003222, 0.5, 0.00959, 0.5, 0.007998, 0.4044, 0.09973, 0.404, 0.1001, 0.5, 0.007998, 0.5, 0.006406, 0.4044, 0.09968, 0.4044, 0.09973, 0.3995, 0.1034, 0.3994, 0.103, 0.3107, 0.1371, 0.2307, 0.1919, 0.3994, 0.1038, 0.3995, 0.1034, 0.2307, 0.1919, 0.1652, 0.2655, 0.3995, 0.1042, 0.3994, 0.1038, 0.1652, 0.2655, 0.1193, 0.3525, 0.1193, 0.3525, 0.09559, 0.4478, 0.3995, 0.1048, 0.3995, 0.1042, 0.3875, 0.9863, 0.2676, 0.9427, 0.2676, 0.9427, 0.3875, 0.9863, 0.2676, 0.9427, 0.1684, 0.8743, 0.1684, 0.8743, 0.2676, 0.9427, 0.1684, 0.8743, 0.08851, 0.784, 0.08851, 0.784, 0.1684, 0.8743, 0.08851, 0.784, 0.03249, 0.6773, 0.03249, 0.6773, 0.08851, 0.784, 0.03249, 0.6773, 0.003646, 0.5603, 0.003646, 0.5603, 0.03249, 0.6773, 0.003646, 0.5603, 0.003646, 0.4397, 0.003646, 0.4397, 0.003646, 0.5603, 0.003646, 0.4397, 0.03249, 0.3227, 0.03249, 0.3227, 0.003646, 0.4397, 0.03249, 0.3227, 0.08851, 0.216, 0.08851, 0.216, 0.03249, 0.3227, 0.08851, 0.216, 0.1684, 0.1257, 0.1684, 0.1257, 0.08851, 0.216, 0.1684, 0.1257, 0.2676, 0.05727, 0.2676, 0.05727, 0.1684, 0.1257, 0.3773, 0.01568, 0.3785, 0.01553, 0.3842, 0.01406, 0.3803, 0.01453, 0.388, 0.9842, 0.4072, 0.9008, 0.3085, 0.8649, 0.2687, 0.9407, 0.5, 0.09015, 0.4744, 0.09327, 0.4744, 0.09327, 0.5, 0.09015, 0.3104, 0.8573, 0.4082, 0.8928, 0.4739, 0.09912, 0.4283, 0.1043, 0.4999, 1.0, 0.3875, 0.9863, 0.3875, 0.9863, 0.4983, 0.9998, 0.5, 0.9121, 0.4072, 0.9008, 0.388, 0.9842, 0.5, 0.9978, 0.5, 0.09609, 0.4739, 0.09912, 0.4082, 0.8928, 0.5, 0.9039, 0.4772, 0.09144, 0.5, 0.07672, 0.5, 0.03787, 0.4329, 0.09553, 0.3993, 0.1006, 0.3758, 0.01866, 0.2687, 0.05926, 0.3085, 0.1351, 0.3773, 0.01568, 0.3729, 0.01735, 0.2676, 0.05727, 0.2676, 0.05727, 0.4019, 0.1021, 0.4006, 0.1014, 0.4019, 0.1021, 0.378, 0.02249, 0.3783, 0.01888, 0.3776, 0.01622, 0.3766, 0.01717, 0.3877, 0.9852, 0.5, 0.9989, 0.5, 0.9978, 0.3877, 0.9852, 0.5, 0.9978, 0.388, 0.9842, 0.2682, 0.9417, 0.3877, 0.9852, 0.388, 0.9842, 0.2687, 0.9407, 0.1692, 0.8734, 0.2682, 0.9417, 0.2687, 0.9407, 0.1699, 0.8726, 0.08943, 0.7834, 0.1692, 0.8734, 0.1699, 0.8726, 0.09036, 0.7828, 0.03354, 0.6769, 0.08943, 0.7834, 0.09036, 0.7828, 0.03459, 0.6765, 0.004761, 0.5601, 0.03354, 0.6769, 0.03459, 0.6765, 0.005877, 0.56, 0.004761, 0.4399, 0.004761, 0.5601, 0.005877, 0.56, 0.005877, 0.44, 0.03354, 0.3231, 0.004761, 0.4399, 0.005877, 0.44, 0.03459, 0.3235, 0.08943, 0.2166, 0.03354, 0.3231, 0.03459, 0.3235, 0.09036, 0.2172, 0.1692, 0.1266, 0.08943, 0.2166, 0.09036, 0.2172, 0.1699, 0.1274, 0.2682, 0.05827, 0.1692, 0.1266, 0.1699, 0.1274, 0.2687, 0.05926, 0.4036, 0.1008, 0.4032, 0.101, 0.4019, 0.1021, 0.4019, 0.1021, 0.4758, 0.09235, 0.431, 0.09714, 0.4292, 0.09876, 0.4744, 0.09327, 0.431, 0.09714, 0.4036, 0.1008, 0.4019, 0.1021, 0.4292, 0.09876, 0.401, 0.1044, 0.4013, 0.1047, 0.4019, 0.1021, 0.4019, 0.1021, 0.4287, 0.1015, 0.4741, 0.09619, 0.4744, 0.09327, 0.4292, 0.09876, 0.4013, 0.1047, 0.4287, 0.1015, 0.4292, 0.09876, 0.4019, 0.1021, 0.378, 0.02249, 0.4006, 0.1014, 0.4019, 0.1021, 0.3802, 0.02632, 0.2287, 0.1917, 0.3096, 0.1361, 0.3085, 0.1351, 0.2267, 0.1915, 0.163, 0.2657, 0.2287, 0.1917, 0.2267, 0.1915, 0.1609, 0.2659, 0.117, 0.3532, 0.163, 0.2657, 0.1609, 0.2659, 0.1147, 0.3539, 0.09325, 0.4491, 0.117, 0.3532, 0.1147, 0.3539, 0.09091, 0.4503, 0.09324, 0.5478, 0.09325, 0.4491, 0.09091, 0.4503, 0.09091, 0.5497, 0.1168, 0.6437, 0.09324, 0.5478, 0.09091, 0.5497, 0.1147, 0.6461, 0.1627, 0.7311, 0.1168, 0.6437, 0.1147, 0.6461, 0.1609, 0.7341, 0.2281, 0.805, 0.1627, 0.7311, 0.1609, 0.7341, 0.2267, 0.8085, 0.3095, 0.8611, 0.2281, 0.805, 0.2267, 0.8085, 0.3085, 0.8649, 0.4113, 0.8951, 0.3117, 0.8603, 0.3129, 0.8632, 0.4144, 0.8974, 0.4741, 0.09619, 0.5, 0.09312, 0.5, 0.09015, 0.4744, 0.09327, 0.4032, 0.101, 0.403, 0.1011, 0.4019, 0.1021, 0.4019, 0.1021, 0.403, 0.1011, 0.403, 0.1011, 0.4019, 0.1021, 0.4019, 0.1021, 0.403, 0.1011, 0.4031, 0.1009, 0.4019, 0.1021, 0.4019, 0.1021, 0.4008, 0.1041, 0.401, 0.1044, 0.4019, 0.1021, 0.4019, 0.1021, 0.4007, 0.1038, 0.4008, 0.1041, 0.4019, 0.1021, 0.4019, 0.1021, 0.4007, 0.1034, 0.4007, 0.1038, 0.4019, 0.1021, 0.4019, 0.1021, 0.4031, 0.1009, 0.4031, 0.1009, 0.4019, 0.1021, 0.4019, 0.1021, 0.4031, 0.1009, 0.4031, 0.1009, 0.4019, 0.1021, 0.4019, 0.1021, 0.4031, 0.1009, 0.4031, 0.1008, 0.4019, 0.1021, 0.4019, 0.1021, 0.4031, 0.1008, 0.4031, 0.1008, 0.4019, 0.1021, 0.4019, 0.1021, 0.4007, 0.1032, 0.4007, 0.1034, 0.4019, 0.1021, 0.4019, 0.1021, 0.4007, 0.1029, 0.4007, 0.1032, 0.4019, 0.1021, 0.4019, 0.1021, 0.4007, 0.1027, 0.4007, 0.1029, 0.4019, 0.1021, 0.4019, 0.1021, 0.4013, 0.1023, 0.4007, 0.1027, 0.4019, 0.1021, 0.4019, 0.1021, 0.3096, 0.1361, 0.3994, 0.1018, 0.3993, 0.1006, 0.3085, 0.1351, 0.3806, 0.01995, 0.5002, 0.004004, 0.5001, 0.002004, 0.3789, 0.01781, 0.5, 0.08693, 0.4758, 0.09235, 0.4744, 0.09327, 0.5, 0.09015, 0.5015, 0.9027, 0.409, 0.8919, 0.4098, 0.891, 0.503, 0.9015, 0.3766, 0.01717, 0.2682, 0.05827, 0.2687, 0.05926, 0.3758, 0.01866, 0.4042, 0.1007, 0.3849, 0.01878, 0.3864, 0.02319, 0.4041, 0.1019, 0.4019, 0.1021, 0.4019, 0.1021, 0.4013, 0.1023, 0.3994, 0.1018, 0.3994, 0.103, 0.4013, 0.1023, 0.4019, 0.1021, 0.3993, 0.1006, 0.3994, 0.1018, 0.4019, 0.1021, 0.4006, 0.1014, 0.3773, 0.01568, 0.3766, 0.01717, 0.3776, 0.01622, 0.378, 0.01506, 0.3776, 0.01622, 0.3783, 0.01888, 0.3786, 0.01774, 0.3783, 0.01888, 0.378, 0.02249, 0.3802, 0.02632, 0.378, 0.02249, 0.3766, 0.01717, 0.3758, 0.01866, 0.2676, 0.9427, 0.3875, 0.9863, 0.3877, 0.9852, 0.2682, 0.9417, 0.1684, 0.8743, 0.2676, 0.9427, 0.2682, 0.9417, 0.1692, 0.8734, 0.08851, 0.784, 0.1684, 0.8743, 0.1692, 0.8734, 0.08943, 0.7834, 0.03249, 0.6773, 0.08851, 0.784, 0.08943, 0.7834, 0.03354, 0.6769, 0.003646, 0.5603, 0.03249, 0.6773, 0.03354, 0.6769, 0.004761, 0.5601, 0.003646, 0.4397, 0.003646, 0.5603, 0.004761, 0.5601, 0.004761, 0.4399, 0.03249, 0.3227, 0.003646, 0.4397, 0.004761, 0.4399, 0.03354, 0.3231, 0.08851, 0.216, 0.03249, 0.3227, 0.03354, 0.3231, 0.08943, 0.2166, 0.1684, 0.1257, 0.08851, 0.216, 0.08943, 0.2166, 0.1692, 0.1266, 0.2676, 0.05727, 0.1684, 0.1257, 0.1692, 0.1266, 0.2682, 0.05827, 0.4053, 0.09959, 0.4046, 0.09996, 0.4032, 0.101, 0.4036, 0.1008, 0.4772, 0.09144, 0.4329, 0.09553, 0.431, 0.09714, 0.4758, 0.09235, 0.4329, 0.09553, 0.4053, 0.09959, 0.4036, 0.1008, 0.431, 0.09714, 0.4001, 0.1068, 0.4006, 0.1073, 0.4013, 0.1047, 0.401, 0.1044, 0.4283, 0.1043, 0.4739, 0.09912, 0.4741, 0.09619, 0.4287, 0.1015, 0.4006, 0.1073, 0.4283, 0.1043, 0.4287, 0.1015, 0.4013, 0.1047, 0.3758, 0.01866, 0.3993, 0.1006, 0.4006, 0.1014, 0.378, 0.02249, 0.2307, 0.1919, 0.3107, 0.1371, 0.3096, 0.1361, 0.2287, 0.1917, 0.1652, 0.2655, 0.2307, 0.1919, 0.2287, 0.1917, 0.163, 0.2657, 0.1193, 0.3525, 0.1652, 0.2655, 0.163, 0.2657, 0.117, 0.3532, 0.09559, 0.4478, 0.1193, 0.3525, 0.117, 0.3532, 0.09325, 0.4491, 0.09556, 0.5459, 0.09559, 0.4478, 0.09325, 0.4491, 0.09324, 0.5478, 0.119, 0.6412, 0.09556, 0.5459, 0.09324, 0.5478, 0.1168, 0.6437, 0.1645, 0.7281, 0.119, 0.6412, 0.1168, 0.6437, 0.1627, 0.7311, 0.2295, 0.8016, 0.1645, 0.7281, 0.1627, 0.7311, 0.2281, 0.805, 0.3104, 0.8573, 0.2295, 0.8016, 0.2281, 0.805, 0.3095, 0.8611, 0.4082, 0.8928, 0.3104, 0.8573, 0.3117, 0.8603, 0.4113, 0.8951, 0.4739, 0.09912, 0.5, 0.09609, 0.5, 0.09312, 0.4741, 0.09619, 0.4046, 0.09996, 0.4042, 0.1001, 0.403, 0.1011, 0.4032, 0.101, 0.4042, 0.1001, 0.404, 0.1001, 0.403, 0.1011, 0.403, 0.1011, 0.404, 0.1001, 0.4044, 0.09973, 0.4031, 0.1009, 0.403, 0.1011, 0.3997, 0.1062, 0.4001, 0.1068, 0.401, 0.1044, 0.4008, 0.1041, 0.3995, 0.1056, 0.3997, 0.1062, 0.4008, 0.1041, 0.4007, 0.1038, 0.3995, 0.1048, 0.3995, 0.1056, 0.4007, 0.1038, 0.4007, 0.1034, 0.4044, 0.09973, 0.4044, 0.09968, 0.4031, 0.1009, 0.4031, 0.1009, 0.4044, 0.09968, 0.4044, 0.09964, 0.4031, 0.1009, 0.4031, 0.1009, 0.4044, 0.09964, 0.4044, 0.09959, 0.4031, 0.1008, 0.4031, 0.1009, 0.4044, 0.09959, 0.4044, 0.09954, 0.4031, 0.1008, 0.4031, 0.1008, 0.3995, 0.1042, 0.3995, 0.1048, 0.4007, 0.1034, 0.4007, 0.1032, 0.3994, 0.1038, 0.3995, 0.1042, 0.4007, 0.1032, 0.4007, 0.1029, 0.3995, 0.1034, 0.3994, 0.1038, 0.4007, 0.1029, 0.4007, 0.1027, 0.3994, 0.103, 0.3995, 0.1034, 0.4007, 0.1027, 0.4013, 0.1023, 0.3107, 0.1371, 0.3994, 0.103, 0.3994, 0.1018, 0.3096, 0.1361, 0.5, 0.08371, 0.4772, 0.09144, 0.4758, 0.09235, 0.5, 0.08693, 0.5, 0.9039, 0.4082, 0.8928, 0.409, 0.8919, 0.5015, 0.9027, 0.3773, 0.01568, 0.2676, 0.05727, 0.2682, 0.05827, 0.3766, 0.01717, 0.4044, 0.09954, 0.3834, 0.01436, 0.3849, 0.01878, 0.4042, 0.1007, 0.3842, 0.01406, 0.3785, 0.01553, 0.4999, 9e-06, 0.4979, 0.000258, 0.4999, 9e-06, 0.3785, 0.01553, 0.3789, 0.01781, 0.5001, 0.002004, 0.3875, 0.9863, 0.4999, 1.0, 0.5, 0.9989, 0.3877, 0.9852])
me_helmet_016.use_remesh_preserve_volume = False
me_helmet_016.use_remesh_preserve_attributes = False
me_helmet_016.use_mirror_vertex_groups = False
me_helmet_016.update()

# ---- objects
ob_helmet_016 = bpy.data.objects.new('helmet.016', me_helmet_016)

# ---- transforms, parenting, visibility, modifiers, constraints
ob_helmet_016.location = (0.0, 0.0, 0.0)
ob_helmet_016.rotation_euler = (1.571, -0.0, 0.0)
ob_helmet_016.lineart.crease_threshold = 0.0

# ---- collection membership
col_helmet.objects.link(ob_helmet_016)

# ---- scene / render settings (as saved in the file)
scene.frame_start = 1; scene.frame_end = 250; scene.frame_set(1)
scene.render.engine = 'BLENDER_EEVEE_NEXT'
scene.render.resolution_percentage = 50
scene.render.dither_intensity = 0.0
scene.cycles.use_denoising = False
scene.cycles.samples = 10
scene.cycles.sampling_pattern = 'TABULATED_SOBOL'
scene.cycles.light_sampling_threshold = 0.0
scene.cycles.use_adaptive_sampling = False
scene.cycles.use_light_tree = False
scene.cycles.blur_glossy = 0.0
scene.cycles.volume_bounces = 1
scene.cycles.pixel_filter_type = 'GAUSSIAN'
scene.cycles.sample_clamp_indirect = 0.0
scene.view_settings.view_transform = 'Standard'
bpy.context.view_layer.update()

# ---- added for rendering (the .blend has no active camera and no usable light): camera, sun
cam_auto = bpy.data.cameras.new('AutoCamera')
cam_auto.lens = 50.0
cam_auto.sensor_width = 36.0
cam_auto.clip_end = 1000.0
ob_auto_camera = bpy.data.objects.new('AutoCamera', cam_auto)
scene.collection.objects.link(ob_auto_camera)
ob_auto_camera.location = (1.05763, -7.38384, 165.143)
ob_auto_camera.rotation_euler = (1.09748, -7.21219e-08, 0.694738)
scene.camera = ob_auto_camera
light_auto_sun = bpy.data.lights.new('AutoSun', 'SUN')
light_auto_sun.energy = 3.0
light_auto_sun.angle = 0.0523599
ob_auto_sun = bpy.data.objects.new('AutoSun', light_auto_sun)
scene.collection.objects.link(ob_auto_sun)
ob_auto_sun.rotation_euler = (0.872665, 0.174533, 0.523599)
bpy.context.view_layer.update()
